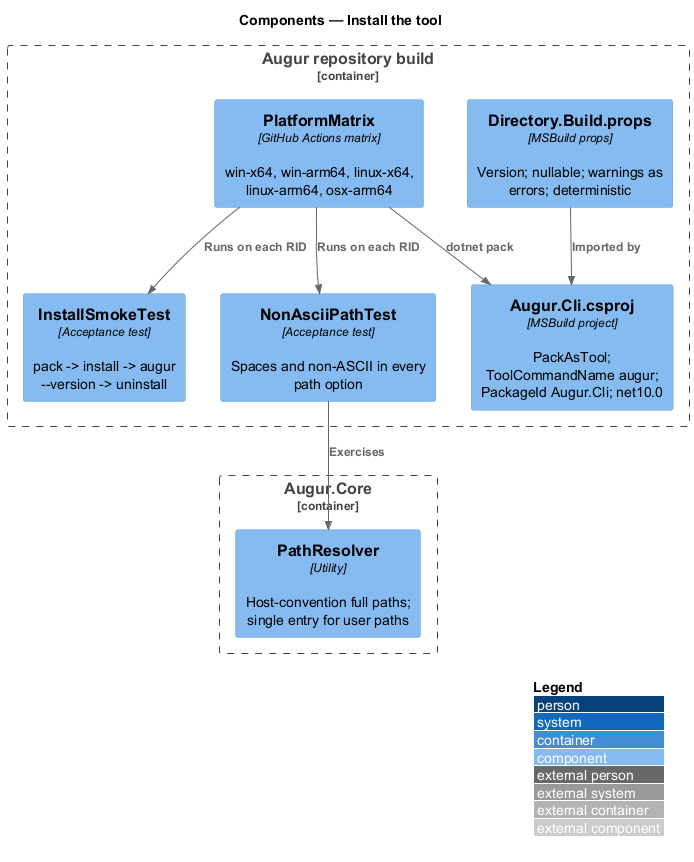

The diagram above was rendered by PlantUML. Its source (embedded in the PNG):
@startuml
!include <C4/C4_Component>
LAYOUT_WITH_LEGEND()
title Components — Install the tool

Container_Boundary(build, "Augur repository build") {
  Component(csproj, "Augur.Cli.csproj", "MSBuild project", "PackAsTool; ToolCommandName augur; PackageId Augur.Cli; net10.0")
  Component(props, "Directory.Build.props", "MSBuild props", "Version; nullable; warnings as errors; deterministic")
  Component(ci, "PlatformMatrix", "GitHub Actions matrix", "win-x64, win-arm64, linux-x64, linux-arm64, osx-arm64")
  Component(smoke, "InstallSmokeTest", "Acceptance test", "pack -> install -> augur --version -> uninstall")
  Component(paths, "NonAsciiPathTest", "Acceptance test", "Spaces and non-ASCII in every path option")
}
Container_Boundary(core, "Augur.Core") {
  Component(resolver, "PathResolver", "Utility", "Host-convention full paths; single entry for user paths")
}

Rel(props, csproj, "Imported by")
Rel(ci, csproj, "dotnet pack")
Rel(ci, smoke, "Runs on each RID")
Rel(ci, paths, "Runs on each RID")
Rel(paths, resolver, "Exercises")
@enduml